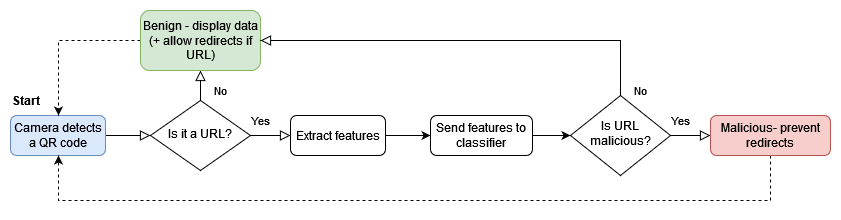

The diagram above was exported from draw.io. Its source (the exported page's mxGraphModel, read from the mxfile embedded in the PNG):
<mxGraphModel dx="741" dy="696" grid="1" gridSize="10" guides="1" tooltips="1" connect="1" arrows="1" fold="1" page="1" pageScale="1" pageWidth="827" pageHeight="1169" math="0" shadow="0">
  <root>
    <mxCell id="WIyWlLk6GJQsqaUBKTNV-0" />
    <mxCell id="WIyWlLk6GJQsqaUBKTNV-1" parent="WIyWlLk6GJQsqaUBKTNV-0" />
    <mxCell id="WIyWlLk6GJQsqaUBKTNV-2" value="" style="rounded=0;html=1;jettySize=auto;orthogonalLoop=1;fontSize=11;endArrow=block;endFill=0;endSize=8;strokeWidth=1;shadow=0;labelBackgroundColor=none;edgeStyle=orthogonalEdgeStyle;" parent="WIyWlLk6GJQsqaUBKTNV-1" source="WIyWlLk6GJQsqaUBKTNV-3" target="WIyWlLk6GJQsqaUBKTNV-6" edge="1">
      <mxGeometry relative="1" as="geometry" />
    </mxCell>
    <mxCell id="WIyWlLk6GJQsqaUBKTNV-3" value="Camera detects a QR code" style="rounded=1;whiteSpace=wrap;html=1;fontSize=12;glass=0;strokeWidth=1;shadow=0;perimeterSpacing=0;spacing=2;fillColor=#dae8fc;strokeColor=#6c8ebf;" parent="WIyWlLk6GJQsqaUBKTNV-1" vertex="1">
      <mxGeometry x="230" y="145" width="95" height="40" as="geometry" />
    </mxCell>
    <mxCell id="WIyWlLk6GJQsqaUBKTNV-4" value="Yes" style="rounded=0;html=1;jettySize=auto;orthogonalLoop=1;fontSize=11;endArrow=block;endFill=0;endSize=8;strokeWidth=1;shadow=0;labelBackgroundColor=none;edgeStyle=orthogonalEdgeStyle;entryX=0;entryY=0.5;entryDx=0;entryDy=0;" parent="WIyWlLk6GJQsqaUBKTNV-1" source="WIyWlLk6GJQsqaUBKTNV-6" target="9_ewjDy-MXTuPeEFmZwU-0" edge="1">
      <mxGeometry x="-0.5" y="15" relative="1" as="geometry">
        <mxPoint as="offset" />
        <Array as="points" />
      </mxGeometry>
    </mxCell>
    <mxCell id="WIyWlLk6GJQsqaUBKTNV-5" value="No" style="edgeStyle=orthogonalEdgeStyle;rounded=0;html=1;jettySize=auto;orthogonalLoop=1;fontSize=11;endArrow=block;endFill=0;endSize=8;strokeWidth=1;shadow=0;labelBackgroundColor=none;" parent="WIyWlLk6GJQsqaUBKTNV-1" source="WIyWlLk6GJQsqaUBKTNV-6" target="WIyWlLk6GJQsqaUBKTNV-7" edge="1">
      <mxGeometry x="0.2" y="-20" relative="1" as="geometry">
        <mxPoint as="offset" />
      </mxGeometry>
    </mxCell>
    <mxCell id="WIyWlLk6GJQsqaUBKTNV-6" value="Is it a URL?" style="rhombus;whiteSpace=wrap;html=1;shadow=0;fontFamily=Helvetica;fontSize=12;align=center;strokeWidth=1;spacing=6;spacingTop=-4;" parent="WIyWlLk6GJQsqaUBKTNV-1" vertex="1">
      <mxGeometry x="370" y="130" width="100" height="70" as="geometry" />
    </mxCell>
    <mxCell id="9_ewjDy-MXTuPeEFmZwU-8" style="edgeStyle=orthogonalEdgeStyle;rounded=0;orthogonalLoop=1;jettySize=auto;html=1;dashed=1;entryX=0.5;entryY=0;entryDx=0;entryDy=0;" edge="1" parent="WIyWlLk6GJQsqaUBKTNV-1" source="WIyWlLk6GJQsqaUBKTNV-7" target="WIyWlLk6GJQsqaUBKTNV-3">
      <mxGeometry relative="1" as="geometry">
        <Array as="points">
          <mxPoint x="278" y="70" />
          <mxPoint x="278" y="145" />
        </Array>
      </mxGeometry>
    </mxCell>
    <mxCell id="WIyWlLk6GJQsqaUBKTNV-7" value="&lt;div&gt;Benign - display data&lt;/div&gt;(+ allow redirects if URL)" style="rounded=1;whiteSpace=wrap;html=1;fontSize=12;glass=0;strokeWidth=1;shadow=0;fillColor=#d5e8d4;strokeColor=#82b366;" parent="WIyWlLk6GJQsqaUBKTNV-1" vertex="1">
      <mxGeometry x="360" y="40" width="120" height="60" as="geometry" />
    </mxCell>
    <mxCell id="WIyWlLk6GJQsqaUBKTNV-8" value="Yes" style="rounded=0;html=1;jettySize=auto;orthogonalLoop=1;fontSize=11;endArrow=block;endFill=0;endSize=8;strokeWidth=1;shadow=0;labelBackgroundColor=none;edgeStyle=orthogonalEdgeStyle;" parent="WIyWlLk6GJQsqaUBKTNV-1" source="WIyWlLk6GJQsqaUBKTNV-10" target="WIyWlLk6GJQsqaUBKTNV-11" edge="1">
      <mxGeometry x="-0.5" y="15" relative="1" as="geometry">
        <mxPoint as="offset" />
      </mxGeometry>
    </mxCell>
    <mxCell id="WIyWlLk6GJQsqaUBKTNV-9" value="No" style="edgeStyle=orthogonalEdgeStyle;rounded=0;html=1;jettySize=auto;orthogonalLoop=1;fontSize=11;endArrow=block;endFill=0;endSize=8;strokeWidth=1;shadow=0;labelBackgroundColor=none;entryX=1;entryY=0.5;entryDx=0;entryDy=0;" parent="WIyWlLk6GJQsqaUBKTNV-1" source="WIyWlLk6GJQsqaUBKTNV-10" target="WIyWlLk6GJQsqaUBKTNV-7" edge="1">
      <mxGeometry x="-0.9759" y="-20" relative="1" as="geometry">
        <mxPoint as="offset" />
        <mxPoint x="320" y="330" as="targetPoint" />
        <Array as="points">
          <mxPoint x="840" y="70" />
        </Array>
      </mxGeometry>
    </mxCell>
    <mxCell id="WIyWlLk6GJQsqaUBKTNV-10" value="Is URL malicious?" style="rhombus;whiteSpace=wrap;html=1;shadow=0;fontFamily=Helvetica;fontSize=12;align=center;strokeWidth=1;spacing=6;spacingTop=-4;" parent="WIyWlLk6GJQsqaUBKTNV-1" vertex="1">
      <mxGeometry x="790" y="125" width="100" height="80" as="geometry" />
    </mxCell>
    <mxCell id="9_ewjDy-MXTuPeEFmZwU-9" style="edgeStyle=orthogonalEdgeStyle;rounded=0;orthogonalLoop=1;jettySize=auto;html=1;entryX=0.5;entryY=1;entryDx=0;entryDy=0;dashed=1;" edge="1" parent="WIyWlLk6GJQsqaUBKTNV-1" source="WIyWlLk6GJQsqaUBKTNV-11" target="WIyWlLk6GJQsqaUBKTNV-3">
      <mxGeometry relative="1" as="geometry">
        <Array as="points">
          <mxPoint x="990" y="230" />
          <mxPoint x="278" y="230" />
          <mxPoint x="278" y="185" />
        </Array>
      </mxGeometry>
    </mxCell>
    <mxCell id="WIyWlLk6GJQsqaUBKTNV-11" value="Malicious- prevent redirects" style="rounded=1;whiteSpace=wrap;html=1;fontSize=12;glass=0;strokeWidth=1;shadow=0;fillColor=#f8cecc;strokeColor=#b85450;" parent="WIyWlLk6GJQsqaUBKTNV-1" vertex="1">
      <mxGeometry x="930" y="145" width="120" height="40" as="geometry" />
    </mxCell>
    <mxCell id="9_ewjDy-MXTuPeEFmZwU-2" style="edgeStyle=orthogonalEdgeStyle;rounded=0;orthogonalLoop=1;jettySize=auto;html=1;entryX=0;entryY=0.5;entryDx=0;entryDy=0;" edge="1" parent="WIyWlLk6GJQsqaUBKTNV-1" source="9_ewjDy-MXTuPeEFmZwU-0" target="9_ewjDy-MXTuPeEFmZwU-1">
      <mxGeometry relative="1" as="geometry">
        <Array as="points" />
      </mxGeometry>
    </mxCell>
    <mxCell id="9_ewjDy-MXTuPeEFmZwU-0" value="Extract features" style="rounded=1;whiteSpace=wrap;html=1;fontSize=12;glass=0;strokeWidth=1;shadow=0;" vertex="1" parent="WIyWlLk6GJQsqaUBKTNV-1">
      <mxGeometry x="510" y="145" width="95" height="40" as="geometry" />
    </mxCell>
    <mxCell id="9_ewjDy-MXTuPeEFmZwU-3" style="edgeStyle=orthogonalEdgeStyle;rounded=0;orthogonalLoop=1;jettySize=auto;html=1;entryX=0;entryY=0.5;entryDx=0;entryDy=0;" edge="1" parent="WIyWlLk6GJQsqaUBKTNV-1" source="9_ewjDy-MXTuPeEFmZwU-1" target="WIyWlLk6GJQsqaUBKTNV-10">
      <mxGeometry relative="1" as="geometry">
        <Array as="points">
          <mxPoint x="772" y="165" />
          <mxPoint x="772" y="165" />
        </Array>
      </mxGeometry>
    </mxCell>
    <mxCell id="9_ewjDy-MXTuPeEFmZwU-1" value="Send features to classifier" style="rounded=1;whiteSpace=wrap;html=1;fontSize=12;glass=0;strokeWidth=1;shadow=0;" vertex="1" parent="WIyWlLk6GJQsqaUBKTNV-1">
      <mxGeometry x="650" y="145" width="102" height="40" as="geometry" />
    </mxCell>
    <mxCell id="9_ewjDy-MXTuPeEFmZwU-7" value="&lt;b&gt;Start&lt;/b&gt;" style="text;html=1;strokeColor=none;fillColor=none;align=left;verticalAlign=middle;whiteSpace=wrap;rounded=0;" vertex="1" parent="WIyWlLk6GJQsqaUBKTNV-1">
      <mxGeometry x="230" y="115" width="60" height="30" as="geometry" />
    </mxCell>
  </root>
</mxGraphModel>